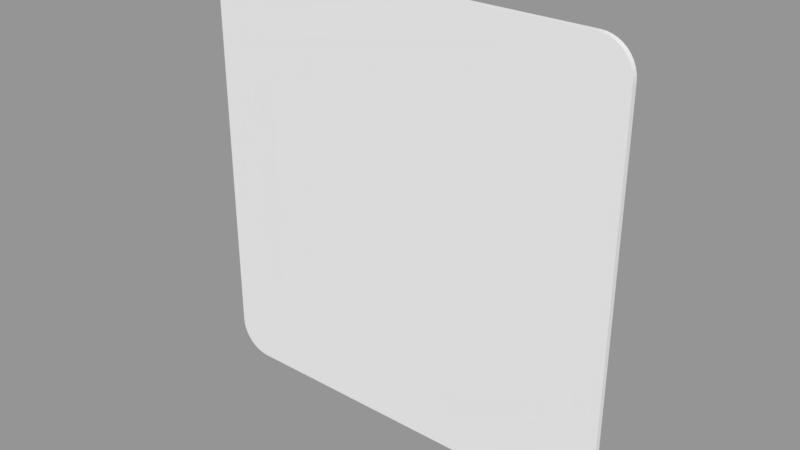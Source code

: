 # Source: xyplane.blend  (saved by Blender 2.80.75; exported with 4.5.12 LTS)
import bpy
from mathutils import Matrix  # noqa: F401  (used for matrix-valued properties, if any)

bpy.ops.wm.read_factory_settings(use_empty=True)
scene = bpy.context.scene
scene.name = 'Scene'

# ---- collections
col_collection_1 = bpy.data.collections.new('Collection 1'); scene.collection.children.link(col_collection_1)

# ---- meshes
me_plane_002 = bpy.data.meshes.new('Plane.002')
me_plane_002.from_pydata([(-0.85, 4.371e-08, 1.0), (-1.0, 3.715e-08, 0.85), (-0.8735, 4.363e-08, 0.9982), (-0.8964, 4.339e-08, 0.9927), (-0.9181, 4.3e-08, 0.9837), (-0.9382, 4.246e-08, 0.9714), (-0.9561, 4.179e-08, 0.9561), (-0.9714, 4.101e-08, 0.9382), (-0.9837, 4.013e-08, 0.9181), (-0.9927, 3.918e-08, 0.8964), (-0.9982, 3.818e-08, 0.8735), (1.0, 3.715e-08, 0.85), (0.85, 4.371e-08, 1.0), (0.9982, 3.818e-08, 0.8735), (0.9927, 3.918e-08, 0.8964), (0.9837, 4.013e-08, 0.9181), (0.9714, 4.101e-08, 0.9382), (0.9561, 4.179e-08, 0.9561), (0.9382, 4.246e-08, 0.9714), (0.9181, 4.3e-08, 0.9837), (0.8964, 4.339e-08, 0.9927), (0.8735, 4.363e-08, 0.9982), (-0.85, -4.371e-08, -1.0), (-1.0, -3.715e-08, -0.85), (-0.8735, -4.363e-08, -0.9982), (-0.8964, -4.339e-08, -0.9927), (-0.9181, -4.3e-08, -0.9837), (-0.9382, -4.246e-08, -0.9714), (-0.9561, -4.179e-08, -0.9561), (-0.9714, -4.101e-08, -0.9382), (-0.9837, -4.013e-08, -0.9181), (-0.9927, -3.918e-08, -0.8964), (-0.9982, -3.818e-08, -0.8735), (0.85, -4.371e-08, -1.0), (1.0, -3.715e-08, -0.85), (0.8735, -4.363e-08, -0.9982), (0.8964, -4.339e-08, -0.9927), (0.9181, -4.3e-08, -0.9837), (0.9382, -4.246e-08, -0.9714), (0.9561, -4.179e-08, -0.9561), (0.9714, -4.101e-08, -0.9382), (0.9837, -4.013e-08, -0.9181), (0.9927, -3.918e-08, -0.8964), (0.9982, -3.818e-08, -0.8735), (-0.85, -0.02548, 1.0), (-1.0, -0.02548, 0.85), (-0.8735, -0.02548, 0.9982), (-0.8964, -0.02548, 0.9927), (-0.9181, -0.02548, 0.9837), (-0.9382, -0.02548, 0.9714), (-0.9561, -0.02548, 0.9561), (-0.9714, -0.02548, 0.9382), (-0.9837, -0.02548, 0.9181), (-0.9927, -0.02548, 0.8964), (-0.9982, -0.02548, 0.8735), (1.0, -0.02548, 0.85), (0.85, -0.02548, 1.0), (0.9982, -0.02548, 0.8735), (0.9927, -0.02548, 0.8964), (0.9837, -0.02548, 0.9181), (0.9714, -0.02548, 0.9382), (0.9561, -0.02548, 0.9561), (0.9382, -0.02548, 0.9714), (0.9181, -0.02548, 0.9837), (0.8964, -0.02548, 0.9927), (0.8735, -0.02548, 0.9982), (-0.85, -0.02548, -1.0), (-1.0, -0.02548, -0.85), (-0.8735, -0.02548, -0.9982), (-0.8964, -0.02548, -0.9927), (-0.9181, -0.02548, -0.9837), (-0.9382, -0.02548, -0.9714), (-0.9561, -0.02548, -0.9561), (-0.9714, -0.02548, -0.9382), (-0.9837, -0.02548, -0.9181), (-0.9927, -0.02548, -0.8964), (-0.9982, -0.02548, -0.8735), (0.85, -0.02548, -1.0), (1.0, -0.02548, -0.85), (0.8735, -0.02548, -0.9982), (0.8964, -0.02548, -0.9927), (0.9181, -0.02548, -0.9837), (0.9382, -0.02548, -0.9714), (0.9561, -0.02548, -0.9561), (0.9714, -0.02548, -0.9382), (0.9837, -0.02548, -0.9181), (0.9927, -0.02548, -0.8964), (0.9982, -0.02548, -0.8735)], [], [(1, 10, 9, 8, 7, 6, 5, 4, 3, 2, 0, 12, 21, 20, 19, 18, 17, 16, 15, 14, 13, 11, 34, 43, 42, 41, 40, 39, 38, 37, 36, 35, 33, 22, 24, 25, 26, 27, 28, 29, 30, 31, 32, 23), (45, 67, 76, 75, 74, 73, 72, 71, 70, 69, 68, 66, 77, 79, 80, 81, 82, 83, 84, 85, 86, 87, 78, 55, 57, 58, 59, 60, 61, 62, 63, 64, 65, 56, 44, 46, 47, 48, 49, 50, 51, 52, 53, 54), (18, 62, 61, 17), (32, 76, 67, 23), (9, 53, 52, 8), (37, 81, 80, 36), (17, 61, 60, 16), (8, 52, 51, 7), (36, 80, 79, 35), (16, 60, 59, 15), (7, 51, 50, 6), (35, 79, 77, 33), (15, 59, 58, 14), (6, 50, 49, 5), (33, 77, 66, 22), (14, 58, 57, 13), (5, 49, 48, 4), (22, 66, 68, 24), (13, 57, 55, 11), (4, 48, 47, 3), (24, 68, 69, 25), (11, 55, 78, 34), (3, 47, 46, 2), (25, 69, 70, 26), (34, 78, 87, 43), (2, 46, 44, 0), (26, 70, 71, 27), (43, 87, 86, 42), (0, 44, 56, 12), (27, 71, 72, 28), (42, 86, 85, 41), (12, 56, 65, 21), (28, 72, 73, 29), (41, 85, 84, 40), (21, 65, 64, 20), (29, 73, 74, 30), (23, 67, 45, 1), (40, 84, 83, 39), (20, 64, 63, 19), (30, 74, 75, 31), (1, 45, 54, 10), (39, 83, 82, 38), (19, 63, 62, 18), (31, 75, 76, 32), (10, 54, 53, 9), (38, 82, 81, 37)])
me_plane_002.use_remesh_preserve_volume = False
me_plane_002.use_remesh_preserve_attributes = False
me_plane_002.use_mirror_vertex_groups = False
me_plane_002.update()

# ---- objects
ob_xyplane = bpy.data.objects.new('xyplane', me_plane_002)

# ---- transforms, parenting, visibility, modifiers, constraints
ob_xyplane.location = (0.0, 0.0, 0.0)
ob_xyplane.lineart.crease_threshold = 0.0

# ---- collection membership
col_collection_1.objects.link(ob_xyplane)

# ---- scene / render settings (as saved in the file)
scene.frame_start = 0; scene.frame_end = 100; scene.frame_set(0)
scene.render.engine = 'BLENDER_EEVEE_NEXT'
scene.render.image_settings.file_format = 'FFMPEG'
scene.render.resolution_percentage = 50
scene.render.dither_intensity = 0.0
scene.cycles.use_denoising = False
scene.cycles.samples = 128
scene.cycles.sampling_pattern = 'TABULATED_SOBOL'
scene.cycles.use_adaptive_sampling = False
scene.cycles.use_light_tree = False
scene.cycles.blur_glossy = 0.0
scene.cycles.sample_clamp_indirect = 0.0
scene.view_settings.view_transform = 'Standard'
bpy.context.view_layer.update()

# ---- added for rendering (the .blend has no active camera and no usable light): camera, sun + grey world if the file has none
cam_auto = bpy.data.cameras.new('AutoCamera')
cam_auto.lens = 50.0
cam_auto.sensor_width = 36.0
cam_auto.clip_end = 1000.0
ob_auto_camera = bpy.data.objects.new('AutoCamera', cam_auto)
scene.collection.objects.link(ob_auto_camera)
ob_auto_camera.location = (2.61704, -3.15318, 2.09363)
ob_auto_camera.rotation_euler = (1.09748, -7.21219e-08, 0.694738)
scene.camera = ob_auto_camera
light_auto_sun = bpy.data.lights.new('AutoSun', 'SUN')
light_auto_sun.energy = 3.0
light_auto_sun.angle = 0.0523599
ob_auto_sun = bpy.data.objects.new('AutoSun', light_auto_sun)
scene.collection.objects.link(ob_auto_sun)
ob_auto_sun.rotation_euler = (0.872665, 0.174533, 0.523599)
if scene.world is None:
    world_auto = bpy.data.worlds.new('AutoWorld')
    world_auto.color = (0.3, 0.3, 0.3)
    scene.world = world_auto
bpy.context.view_layer.update()
